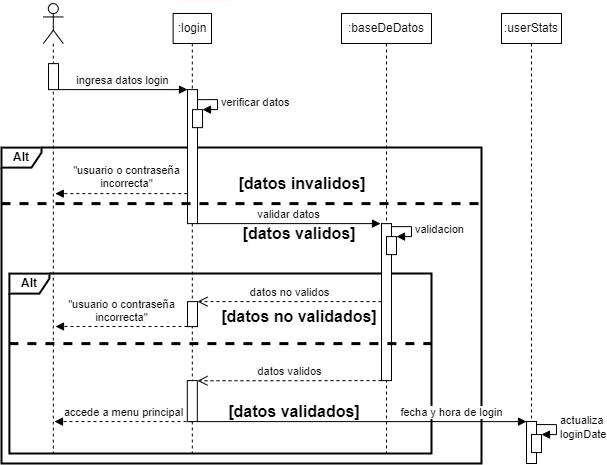

The diagram above was exported from draw.io. Its source (the exported page's mxGraphModel, read from the mxfile embedded in the PNG):
<mxGraphModel dx="1164" dy="784" grid="0" gridSize="10" guides="1" tooltips="1" connect="1" arrows="1" fold="1" page="1" pageScale="1" pageWidth="850" pageHeight="1100" math="0" shadow="0">
  <root>
    <mxCell id="0" />
    <mxCell id="1" parent="0" />
    <mxCell id="_jjeNyjwZIfp21Px7csZ-24" value="&lt;b&gt;Alt&lt;/b&gt;" style="shape=umlFrame;whiteSpace=wrap;html=1;width=40;height=20;strokeWidth=2;" parent="1" vertex="1">
      <mxGeometry x="110" y="234.11" width="480" height="316" as="geometry" />
    </mxCell>
    <mxCell id="_jjeNyjwZIfp21Px7csZ-25" value="&lt;b&gt;Alt&lt;/b&gt;" style="shape=umlFrame;whiteSpace=wrap;html=1;strokeWidth=2;width=40;height=20;" parent="1" vertex="1">
      <mxGeometry x="117.9" y="360.11" width="422.1" height="180" as="geometry" />
    </mxCell>
    <mxCell id="2pAUJVX9DmmYOzYhJc_A-2" value="&quot;usuario o contraseña&lt;br&gt;incorrecta&quot;" style="html=1;verticalAlign=bottom;endArrow=block;strokeWidth=1;dashed=1;" parent="1" edge="1">
      <mxGeometry x="-0.0758" y="-1" width="80" relative="1" as="geometry">
        <mxPoint x="295.81" y="280.11" as="sourcePoint" />
        <mxPoint x="163.81" y="280.11" as="targetPoint" />
        <mxPoint as="offset" />
      </mxGeometry>
    </mxCell>
    <mxCell id="Z25N8PWsjGCyJ9hxSdu--32" value=":login" style="shape=umlLifeline;perimeter=lifelinePerimeter;whiteSpace=wrap;html=1;container=0;collapsible=0;recursiveResize=0;outlineConnect=0;size=30;" parent="1" vertex="1">
      <mxGeometry x="281.62" y="100" width="38.38" height="440.11" as="geometry" />
    </mxCell>
    <mxCell id="Z25N8PWsjGCyJ9hxSdu--33" value=":baseDeDatos" style="shape=umlLifeline;perimeter=lifelinePerimeter;whiteSpace=wrap;html=1;container=1;collapsible=0;recursiveResize=0;outlineConnect=0;size=30;" parent="1" vertex="1">
      <mxGeometry x="450" y="100" width="90" height="440.11" as="geometry" />
    </mxCell>
    <mxCell id="_jjeNyjwZIfp21Px7csZ-8" value="" style="html=1;points=[];perimeter=orthogonalPerimeter;" parent="1" vertex="1">
      <mxGeometry x="490" y="310.11" width="10" height="157" as="geometry" />
    </mxCell>
    <mxCell id="Z25N8PWsjGCyJ9hxSdu--31" value="" style="shape=umlLifeline;participant=umlActor;perimeter=lifelinePerimeter;whiteSpace=wrap;html=1;container=1;collapsible=0;recursiveResize=0;verticalAlign=top;spacingTop=36;outlineConnect=0;" parent="1" vertex="1">
      <mxGeometry x="151.81" y="90.11" width="20" height="450" as="geometry" />
    </mxCell>
    <mxCell id="Z25N8PWsjGCyJ9hxSdu--41" value="" style="html=1;points=[];perimeter=orthogonalPerimeter;" parent="1" vertex="1">
      <mxGeometry x="157" y="150.11" width="10" height="26" as="geometry" />
    </mxCell>
    <mxCell id="Z25N8PWsjGCyJ9hxSdu--42" value="ingresa datos login" style="html=1;verticalAlign=bottom;endArrow=block;exitX=1.018;exitY=0.999;exitDx=0;exitDy=0;exitPerimeter=0;" parent="1" edge="1">
      <mxGeometry width="80" relative="1" as="geometry">
        <mxPoint x="167.17999999999995" y="176.08399999999995" as="sourcePoint" />
        <mxPoint x="296" y="176.11" as="targetPoint" />
      </mxGeometry>
    </mxCell>
    <mxCell id="Z25N8PWsjGCyJ9hxSdu--43" value="" style="html=1;points=[];perimeter=orthogonalPerimeter;" parent="1" vertex="1">
      <mxGeometry x="296" y="176.11" width="10" height="134" as="geometry" />
    </mxCell>
    <mxCell id="5p-QTpS9llC4eyspjvYD-1" value="" style="endArrow=none;html=1;jumpSize=6;strokeColor=#FFF7F8;" parent="1" edge="1">
      <mxGeometry width="50" height="50" relative="1" as="geometry">
        <mxPoint x="290" y="87" as="sourcePoint" />
        <mxPoint x="340" y="87" as="targetPoint" />
      </mxGeometry>
    </mxCell>
    <mxCell id="_jjeNyjwZIfp21Px7csZ-5" value="" style="html=1;points=[];perimeter=orthogonalPerimeter;" parent="1" vertex="1">
      <mxGeometry x="301" y="196.14000000000001" width="10" height="18" as="geometry" />
    </mxCell>
    <mxCell id="_jjeNyjwZIfp21Px7csZ-6" value="verificar datos" style="edgeStyle=orthogonalEdgeStyle;html=1;align=left;spacingLeft=2;endArrow=block;rounded=0;entryX=1;entryY=0;" parent="1" target="_jjeNyjwZIfp21Px7csZ-5" edge="1">
      <mxGeometry relative="1" as="geometry">
        <mxPoint x="306" y="186.14000000000001" as="sourcePoint" />
        <Array as="points">
          <mxPoint x="306" y="186.14000000000001" />
          <mxPoint x="326" y="186.14000000000001" />
          <mxPoint x="326" y="196.14000000000001" />
        </Array>
      </mxGeometry>
    </mxCell>
    <mxCell id="_jjeNyjwZIfp21Px7csZ-7" value="validar datos" style="html=1;verticalAlign=bottom;endArrow=block;" parent="1" edge="1">
      <mxGeometry width="80" relative="1" as="geometry">
        <mxPoint x="305" y="310.11" as="sourcePoint" />
        <mxPoint x="489" y="310.11" as="targetPoint" />
      </mxGeometry>
    </mxCell>
    <mxCell id="_jjeNyjwZIfp21Px7csZ-9" value="[datos validos]" style="text;html=1;strokeColor=none;fillColor=none;align=center;verticalAlign=middle;whiteSpace=wrap;rounded=0;fontStyle=1;fontSize=16;" parent="1" vertex="1">
      <mxGeometry x="340.86" y="310.11" width="134.09" height="20" as="geometry" />
    </mxCell>
    <mxCell id="_jjeNyjwZIfp21Px7csZ-10" value="[datos invalidos]" style="text;html=1;strokeColor=none;fillColor=none;align=center;verticalAlign=middle;whiteSpace=wrap;rounded=0;fontStyle=1;fontSize=16;" parent="1" vertex="1">
      <mxGeometry x="341.81" y="260.11" width="138.19" height="20" as="geometry" />
    </mxCell>
    <mxCell id="_jjeNyjwZIfp21Px7csZ-14" value="" style="html=1;points=[];perimeter=orthogonalPerimeter;" parent="1" vertex="1">
      <mxGeometry x="495" y="323.11" width="10" height="18" as="geometry" />
    </mxCell>
    <mxCell id="_jjeNyjwZIfp21Px7csZ-15" value="validacion" style="edgeStyle=orthogonalEdgeStyle;html=1;align=left;spacingLeft=2;endArrow=block;rounded=0;entryX=1;entryY=0;" parent="1" target="_jjeNyjwZIfp21Px7csZ-14" edge="1">
      <mxGeometry relative="1" as="geometry">
        <mxPoint x="500" y="313.11" as="sourcePoint" />
        <Array as="points">
          <mxPoint x="500" y="313.11" />
          <mxPoint x="520" y="313.11" />
          <mxPoint x="520" y="323.11" />
        </Array>
      </mxGeometry>
    </mxCell>
    <mxCell id="_jjeNyjwZIfp21Px7csZ-17" value="" style="endArrow=none;dashed=1;html=1;strokeWidth=3;" parent="1" edge="1">
      <mxGeometry width="50" height="50" relative="1" as="geometry">
        <mxPoint x="110" y="290.11" as="sourcePoint" />
        <mxPoint x="590" y="290.11" as="targetPoint" />
      </mxGeometry>
    </mxCell>
    <mxCell id="_jjeNyjwZIfp21Px7csZ-18" value="[datos no validados]" style="text;html=1;strokeColor=none;fillColor=none;align=center;verticalAlign=middle;whiteSpace=wrap;rounded=0;fontStyle=1;fontSize=16;" parent="1" vertex="1">
      <mxGeometry x="325.81" y="393.11" width="164.19" height="20" as="geometry" />
    </mxCell>
    <mxCell id="_jjeNyjwZIfp21Px7csZ-19" value="[datos validados]" style="text;html=1;strokeColor=none;fillColor=none;align=center;verticalAlign=middle;whiteSpace=wrap;rounded=0;fontStyle=1;fontSize=16;" parent="1" vertex="1">
      <mxGeometry x="325.81" y="488.11" width="154.19" height="20" as="geometry" />
    </mxCell>
    <mxCell id="_jjeNyjwZIfp21Px7csZ-20" value="datos no validos" style="html=1;verticalAlign=bottom;endArrow=open;dashed=1;endSize=8;" parent="1" target="_jjeNyjwZIfp21Px7csZ-21" edge="1">
      <mxGeometry relative="1" as="geometry">
        <mxPoint x="490" y="388.11" as="sourcePoint" />
        <mxPoint x="310" y="388.11" as="targetPoint" />
      </mxGeometry>
    </mxCell>
    <mxCell id="_jjeNyjwZIfp21Px7csZ-23" value="datos validos" style="html=1;verticalAlign=bottom;endArrow=open;dashed=1;endSize=8;" parent="1" edge="1">
      <mxGeometry relative="1" as="geometry">
        <mxPoint x="490" y="467.11" as="sourcePoint" />
        <mxPoint x="306" y="467.2799999999999" as="targetPoint" />
      </mxGeometry>
    </mxCell>
    <mxCell id="_jjeNyjwZIfp21Px7csZ-27" value="" style="endArrow=none;dashed=1;html=1;strokeWidth=3;" parent="1" edge="1">
      <mxGeometry width="50" height="50" relative="1" as="geometry">
        <mxPoint x="117.89999999999998" y="430.11" as="sourcePoint" />
        <mxPoint x="540" y="430.11" as="targetPoint" />
      </mxGeometry>
    </mxCell>
    <mxCell id="_jjeNyjwZIfp21Px7csZ-21" value="" style="html=1;points=[];perimeter=orthogonalPerimeter;" parent="1" vertex="1">
      <mxGeometry x="296" y="388.11" width="10" height="25" as="geometry" />
    </mxCell>
    <mxCell id="_jjeNyjwZIfp21Px7csZ-22" value="" style="html=1;points=[];perimeter=orthogonalPerimeter;" parent="1" vertex="1">
      <mxGeometry x="295.81" y="467.11" width="10" height="41" as="geometry" />
    </mxCell>
    <mxCell id="pKRnTaCNSvzHWYYm6viE-1" value="accede a menu principal" style="html=1;verticalAlign=bottom;endArrow=block;strokeWidth=1;dashed=1;" parent="1" edge="1">
      <mxGeometry width="80" relative="1" as="geometry">
        <mxPoint x="301" y="508.11" as="sourcePoint" />
        <mxPoint x="162.99666666666644" y="508.11" as="targetPoint" />
      </mxGeometry>
    </mxCell>
    <mxCell id="hjr_uuhtgIBAtxVIwZLW-1" value="fecha y hora de login" style="html=1;verticalAlign=bottom;endArrow=block;" parent="1" target="hjr_uuhtgIBAtxVIwZLW-3" edge="1">
      <mxGeometry x="0.5443" width="80" relative="1" as="geometry">
        <mxPoint x="305.81" y="508.11" as="sourcePoint" />
        <mxPoint x="601.4761904761905" y="508" as="targetPoint" />
        <mxPoint as="offset" />
      </mxGeometry>
    </mxCell>
    <mxCell id="hjr_uuhtgIBAtxVIwZLW-2" value=":userStats" style="shape=umlLifeline;perimeter=lifelinePerimeter;whiteSpace=wrap;html=1;container=1;collapsible=0;recursiveResize=0;outlineConnect=0;size=30;" parent="1" vertex="1">
      <mxGeometry x="610" y="100" width="60" height="440.11" as="geometry" />
    </mxCell>
    <mxCell id="2pAUJVX9DmmYOzYhJc_A-1" value="&quot;usuario o contraseña&lt;br&gt;incorrecta&quot;" style="html=1;verticalAlign=bottom;endArrow=block;strokeWidth=1;dashed=1;" parent="1" edge="1">
      <mxGeometry x="255.81" y="90" width="80" as="geometry">
        <mxPoint x="296" y="413" as="sourcePoint" />
        <mxPoint x="164" y="413" as="targetPoint" />
        <mxPoint as="offset" />
      </mxGeometry>
    </mxCell>
    <mxCell id="hjr_uuhtgIBAtxVIwZLW-3" value="" style="html=1;points=[];perimeter=orthogonalPerimeter;" parent="1" vertex="1">
      <mxGeometry x="635" y="508" width="10" height="42" as="geometry" />
    </mxCell>
    <mxCell id="hjr_uuhtgIBAtxVIwZLW-4" value="" style="html=1;points=[];perimeter=orthogonalPerimeter;" parent="1" vertex="1">
      <mxGeometry x="640" y="521.0500000000001" width="10" height="18" as="geometry" />
    </mxCell>
    <mxCell id="hjr_uuhtgIBAtxVIwZLW-5" value="actualiza&lt;br&gt;loginDate" style="edgeStyle=orthogonalEdgeStyle;html=1;align=left;spacingLeft=2;endArrow=block;rounded=0;entryX=1;entryY=0;" parent="1" target="hjr_uuhtgIBAtxVIwZLW-4" edge="1">
      <mxGeometry relative="1" as="geometry">
        <mxPoint x="645" y="511.04999999999995" as="sourcePoint" />
        <Array as="points">
          <mxPoint x="645" y="511.05000000000007" />
          <mxPoint x="665" y="511.05000000000007" />
          <mxPoint x="665" y="521.0500000000001" />
        </Array>
      </mxGeometry>
    </mxCell>
  </root>
</mxGraphModel>